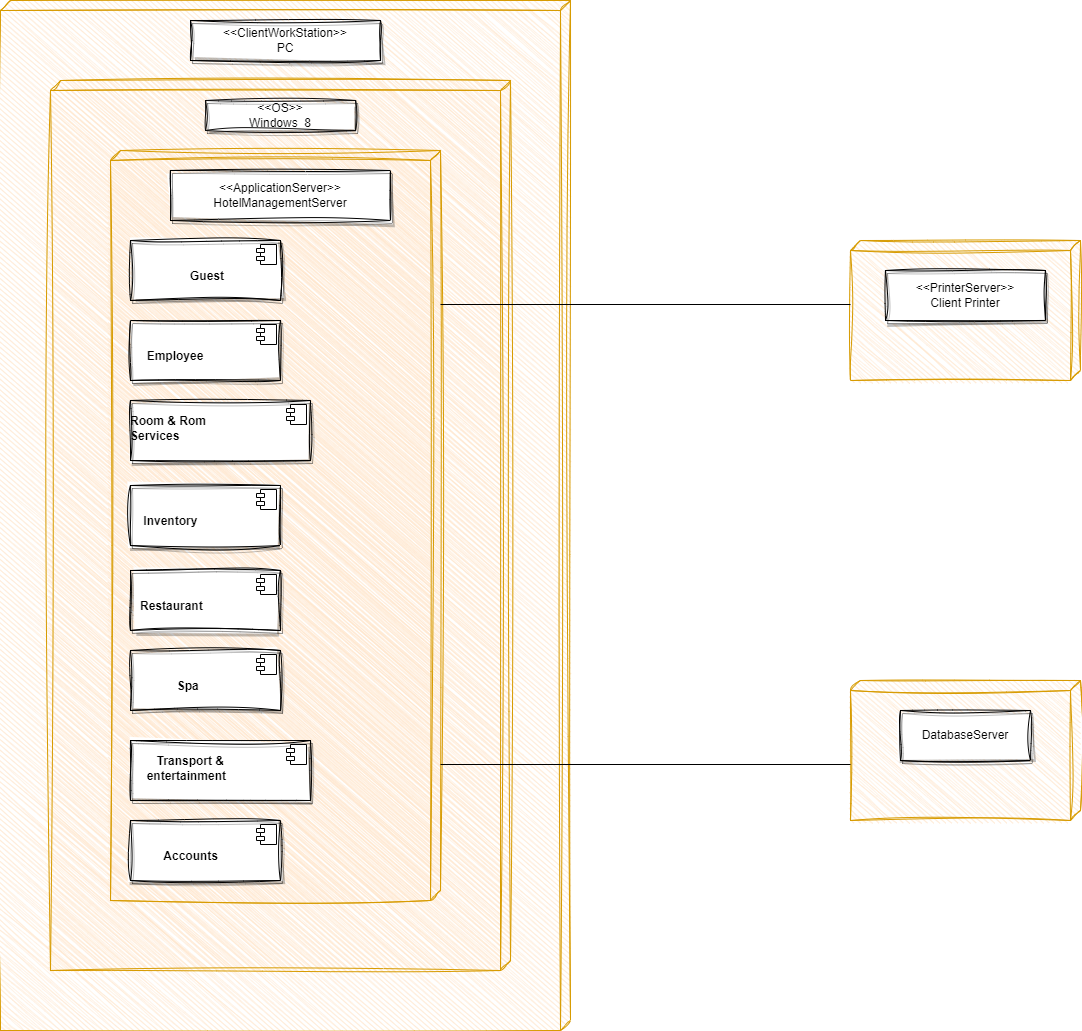

The diagram above was exported from draw.io. Its source (the exported page's mxGraphModel, read from the mxfile embedded in the PNG):
<mxGraphModel dx="2333" dy="2407" grid="1" gridSize="10" guides="1" tooltips="1" connect="1" arrows="1" fold="1" page="1" pageScale="1" pageWidth="827" pageHeight="1169" math="0" shadow="0">
  <root>
    <mxCell id="0" />
    <mxCell id="1" parent="0" />
    <mxCell id="cLyvATKHJ1fpC_0-l8Fq-1" value="" style="verticalAlign=top;align=left;spacingTop=8;spacingLeft=2;spacingRight=12;shape=cube;size=10;direction=south;fontStyle=4;html=1;whiteSpace=wrap;sketch=1;curveFitting=1;jiggle=2;fillColor=#ffe6cc;strokeColor=#d79b00;" vertex="1" parent="1">
      <mxGeometry x="120" y="-490" width="570" height="1030" as="geometry" />
    </mxCell>
    <mxCell id="cLyvATKHJ1fpC_0-l8Fq-40" value="" style="verticalAlign=top;align=left;spacingTop=8;spacingLeft=2;spacingRight=12;shape=cube;size=10;direction=south;fontStyle=4;html=1;whiteSpace=wrap;sketch=1;curveFitting=1;jiggle=2;fillColor=#ffe6cc;strokeColor=#d79b00;" vertex="1" parent="1">
      <mxGeometry x="970" y="190" width="230" height="140" as="geometry" />
    </mxCell>
    <mxCell id="cLyvATKHJ1fpC_0-l8Fq-15" value="" style="verticalAlign=top;align=left;spacingTop=8;spacingLeft=2;spacingRight=12;shape=cube;size=10;direction=south;fontStyle=4;html=1;whiteSpace=wrap;sketch=1;curveFitting=1;jiggle=2;fillColor=#ffe6cc;strokeColor=#d79b00;" vertex="1" parent="1">
      <mxGeometry x="970" y="-250" width="230" height="140" as="geometry" />
    </mxCell>
    <mxCell id="cLyvATKHJ1fpC_0-l8Fq-2" value="" style="verticalAlign=top;align=left;spacingTop=8;spacingLeft=2;spacingRight=12;shape=cube;size=10;direction=south;fontStyle=4;html=1;whiteSpace=wrap;sketch=1;curveFitting=1;jiggle=2;fillColor=#ffe6cc;strokeColor=#d79b00;" vertex="1" parent="1">
      <mxGeometry x="170" y="-410" width="460" height="890" as="geometry" />
    </mxCell>
    <mxCell id="cLyvATKHJ1fpC_0-l8Fq-3" value="" style="verticalAlign=top;align=left;spacingTop=8;spacingLeft=2;spacingRight=12;shape=cube;size=10;direction=south;fontStyle=4;html=1;whiteSpace=wrap;sketch=1;curveFitting=1;jiggle=2;fillColor=#ffe6cc;strokeColor=#d79b00;" vertex="1" parent="1">
      <mxGeometry x="230" y="-340" width="330" height="750" as="geometry" />
    </mxCell>
    <mxCell id="cLyvATKHJ1fpC_0-l8Fq-6" value="&amp;lt;&amp;lt;ApplicationServer&amp;gt;&amp;gt;&lt;br&gt;HotelManagementServer" style="html=1;whiteSpace=wrap;strokeColor=#000000;sketch=1;curveFitting=1;jiggle=2;shadow=1;" vertex="1" parent="1">
      <mxGeometry x="290" y="-320" width="220" height="50" as="geometry" />
    </mxCell>
    <mxCell id="cLyvATKHJ1fpC_0-l8Fq-16" value="&amp;lt;&amp;lt;PrinterServer&amp;gt;&amp;gt;&lt;br&gt;Client Printer" style="html=1;whiteSpace=wrap;strokeColor=#000000;rounded=0;sketch=1;curveFitting=1;jiggle=2;shadow=1;" vertex="1" parent="1">
      <mxGeometry x="1005" y="-220" width="160" height="50" as="geometry" />
    </mxCell>
    <mxCell id="cLyvATKHJ1fpC_0-l8Fq-4" value="&amp;lt;&amp;lt;ClientWorkStation&amp;gt;&amp;gt;&lt;br&gt;PC" style="html=1;whiteSpace=wrap;strokeColor=#000000;sketch=1;curveFitting=1;jiggle=2;shadow=1;" vertex="1" parent="1">
      <mxGeometry x="310" y="-470" width="190" height="40" as="geometry" />
    </mxCell>
    <mxCell id="cLyvATKHJ1fpC_0-l8Fq-5" value="&amp;lt;&amp;lt;OS&amp;gt;&amp;gt;&lt;br&gt;Windows&amp;nbsp; 8" style="html=1;whiteSpace=wrap;strokeColor=#0d0c0c;sketch=1;curveFitting=1;jiggle=2;shadow=1;" vertex="1" parent="1">
      <mxGeometry x="325" y="-390" width="150" height="30" as="geometry" />
    </mxCell>
    <mxCell id="cLyvATKHJ1fpC_0-l8Fq-19" value="DatabaseServer" style="html=1;whiteSpace=wrap;strokeColor=#000000;sketch=1;curveFitting=1;jiggle=2;shadow=1;" vertex="1" parent="1">
      <mxGeometry x="1020" y="220" width="130" height="50" as="geometry" />
    </mxCell>
    <mxCell id="cLyvATKHJ1fpC_0-l8Fq-20" value="&lt;br&gt;&lt;b&gt;&lt;br&gt;&amp;nbsp; &amp;nbsp; &amp;nbsp; &amp;nbsp; &amp;nbsp; &amp;nbsp; &amp;nbsp; &amp;nbsp; &amp;nbsp; Guest&lt;/b&gt;" style="align=left;overflow=fill;html=1;dropTarget=0;whiteSpace=wrap;sketch=1;curveFitting=1;jiggle=2;shadow=1;" vertex="1" parent="1">
      <mxGeometry x="250" y="-250" width="150" height="60" as="geometry" />
    </mxCell>
    <mxCell id="cLyvATKHJ1fpC_0-l8Fq-21" value="" style="shape=component;jettyWidth=8;jettyHeight=4;" vertex="1" parent="cLyvATKHJ1fpC_0-l8Fq-20">
      <mxGeometry x="1" width="20" height="20" relative="1" as="geometry">
        <mxPoint x="-24" y="4" as="offset" />
      </mxGeometry>
    </mxCell>
    <mxCell id="cLyvATKHJ1fpC_0-l8Fq-23" value="&lt;br&gt;&lt;b&gt;&lt;br&gt;&amp;nbsp; &amp;nbsp; &amp;nbsp;Employee&lt;br&gt;&lt;/b&gt;" style="align=left;overflow=fill;html=1;dropTarget=0;whiteSpace=wrap;sketch=1;curveFitting=1;jiggle=2;shadow=1;" vertex="1" parent="1">
      <mxGeometry x="250" y="-170" width="150" height="60" as="geometry" />
    </mxCell>
    <mxCell id="cLyvATKHJ1fpC_0-l8Fq-24" value="" style="shape=component;jettyWidth=8;jettyHeight=4;" vertex="1" parent="cLyvATKHJ1fpC_0-l8Fq-23">
      <mxGeometry x="1" width="20" height="20" relative="1" as="geometry">
        <mxPoint x="-24" y="4" as="offset" />
      </mxGeometry>
    </mxCell>
    <mxCell id="cLyvATKHJ1fpC_0-l8Fq-25" value="&lt;b&gt;&lt;br&gt;Room &amp;amp; Rom&lt;br&gt;Services&lt;/b&gt;" style="align=left;overflow=fill;html=1;dropTarget=0;whiteSpace=wrap;sketch=1;curveFitting=1;jiggle=2;shadow=1;" vertex="1" parent="1">
      <mxGeometry x="250" y="-90" width="180" height="60" as="geometry" />
    </mxCell>
    <mxCell id="cLyvATKHJ1fpC_0-l8Fq-26" value="" style="shape=component;jettyWidth=8;jettyHeight=4;" vertex="1" parent="cLyvATKHJ1fpC_0-l8Fq-25">
      <mxGeometry x="1" width="20" height="20" relative="1" as="geometry">
        <mxPoint x="-24" y="4" as="offset" />
      </mxGeometry>
    </mxCell>
    <mxCell id="cLyvATKHJ1fpC_0-l8Fq-27" value="&lt;br&gt;&lt;br&gt;&amp;nbsp; &amp;nbsp; &lt;b&gt;Inventory&lt;/b&gt;" style="align=left;overflow=fill;html=1;dropTarget=0;whiteSpace=wrap;sketch=1;curveFitting=1;jiggle=2;shadow=1;" vertex="1" parent="1">
      <mxGeometry x="250" y="-5" width="150" height="60" as="geometry" />
    </mxCell>
    <mxCell id="cLyvATKHJ1fpC_0-l8Fq-28" value="" style="shape=component;jettyWidth=8;jettyHeight=4;" vertex="1" parent="cLyvATKHJ1fpC_0-l8Fq-27">
      <mxGeometry x="1" width="20" height="20" relative="1" as="geometry">
        <mxPoint x="-24" y="4" as="offset" />
      </mxGeometry>
    </mxCell>
    <mxCell id="cLyvATKHJ1fpC_0-l8Fq-29" value="&lt;br&gt;&lt;b&gt;&lt;br&gt;&amp;nbsp; &amp;nbsp;Restaurant&lt;br&gt;&lt;/b&gt;" style="align=left;overflow=fill;html=1;dropTarget=0;whiteSpace=wrap;sketch=1;curveFitting=1;jiggle=2;shadow=1;" vertex="1" parent="1">
      <mxGeometry x="250" y="80" width="150" height="60" as="geometry" />
    </mxCell>
    <mxCell id="cLyvATKHJ1fpC_0-l8Fq-30" value="" style="shape=component;jettyWidth=8;jettyHeight=4;" vertex="1" parent="cLyvATKHJ1fpC_0-l8Fq-29">
      <mxGeometry x="1" width="20" height="20" relative="1" as="geometry">
        <mxPoint x="-24" y="4" as="offset" />
      </mxGeometry>
    </mxCell>
    <mxCell id="cLyvATKHJ1fpC_0-l8Fq-31" value="&lt;br&gt;&amp;nbsp;&lt;br&gt;&amp;nbsp; &amp;nbsp; &amp;nbsp; &amp;nbsp; &amp;nbsp; &amp;nbsp; &amp;nbsp; &lt;b&gt;Spa&lt;/b&gt;" style="align=left;overflow=fill;html=1;dropTarget=0;whiteSpace=wrap;sketch=1;curveFitting=1;jiggle=2;shadow=1;" vertex="1" parent="1">
      <mxGeometry x="250" y="160" width="150" height="60" as="geometry" />
    </mxCell>
    <mxCell id="cLyvATKHJ1fpC_0-l8Fq-32" value="" style="shape=component;jettyWidth=8;jettyHeight=4;" vertex="1" parent="cLyvATKHJ1fpC_0-l8Fq-31">
      <mxGeometry x="1" width="20" height="20" relative="1" as="geometry">
        <mxPoint x="-24" y="4" as="offset" />
      </mxGeometry>
    </mxCell>
    <mxCell id="cLyvATKHJ1fpC_0-l8Fq-33" value="&lt;br&gt;&amp;nbsp; &amp;nbsp; &amp;nbsp; &lt;b&gt;&amp;nbsp; Transport &amp;amp;&lt;br&gt;&amp;nbsp; &amp;nbsp; &amp;nbsp;entertainment&lt;/b&gt;" style="align=left;overflow=fill;html=1;dropTarget=0;whiteSpace=wrap;sketch=1;curveFitting=1;jiggle=2;shadow=1;" vertex="1" parent="1">
      <mxGeometry x="250" y="250" width="180" height="60" as="geometry" />
    </mxCell>
    <mxCell id="cLyvATKHJ1fpC_0-l8Fq-34" value="" style="shape=component;jettyWidth=8;jettyHeight=4;" vertex="1" parent="cLyvATKHJ1fpC_0-l8Fq-33">
      <mxGeometry x="1" width="20" height="20" relative="1" as="geometry">
        <mxPoint x="-24" y="4" as="offset" />
      </mxGeometry>
    </mxCell>
    <mxCell id="cLyvATKHJ1fpC_0-l8Fq-36" value="&amp;nbsp;&lt;br&gt;&lt;br&gt;&amp;nbsp; &amp;nbsp; &amp;nbsp; &amp;nbsp; &amp;nbsp; &lt;b&gt;Accounts&lt;/b&gt;" style="align=left;overflow=fill;html=1;dropTarget=0;whiteSpace=wrap;sketch=1;curveFitting=1;jiggle=2;shadow=1;" vertex="1" parent="1">
      <mxGeometry x="250" y="330" width="150" height="60" as="geometry" />
    </mxCell>
    <mxCell id="cLyvATKHJ1fpC_0-l8Fq-37" value="" style="shape=component;jettyWidth=8;jettyHeight=4;" vertex="1" parent="cLyvATKHJ1fpC_0-l8Fq-36">
      <mxGeometry x="1" width="20" height="20" relative="1" as="geometry">
        <mxPoint x="-24" y="4" as="offset" />
      </mxGeometry>
    </mxCell>
    <mxCell id="cLyvATKHJ1fpC_0-l8Fq-46" value="" style="line;strokeWidth=1;fillColor=none;align=left;verticalAlign=middle;spacingTop=-1;spacingLeft=3;spacingRight=3;rotatable=0;labelPosition=right;points=[];portConstraint=eastwest;strokeColor=inherit;" vertex="1" parent="1">
      <mxGeometry x="560" y="-190" width="410" height="8" as="geometry" />
    </mxCell>
    <mxCell id="cLyvATKHJ1fpC_0-l8Fq-47" value="" style="line;strokeWidth=1;fillColor=none;align=left;verticalAlign=middle;spacingTop=-1;spacingLeft=3;spacingRight=3;rotatable=0;labelPosition=right;points=[];portConstraint=eastwest;strokeColor=inherit;" vertex="1" parent="1">
      <mxGeometry x="560" y="270" width="410" height="8" as="geometry" />
    </mxCell>
  </root>
</mxGraphModel>